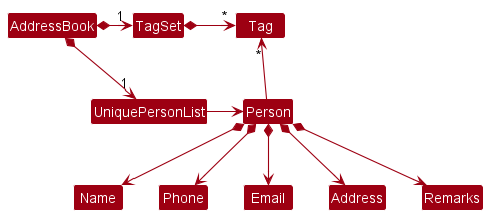

The diagram above was rendered by PlantUML. Its source (embedded in the PNG):
@startuml
!include style.puml
skinparam arrowThickness 1.1
skinparam arrowColor MODEL_COLOR
skinparam classBackgroundColor MODEL_COLOR

AddressBook *-right-> "1" UniquePersonList
AddressBook *-right-> "1" TagSet
TagSet -[hidden]down- UniquePersonList
TagSet -[hidden]down- UniquePersonList

TagSet *-right-> "*" Tag
UniquePersonList -right-> Person

Person -up-> "*" Tag

Person *--> Name
Person *--> Phone
Person *--> Email
Person *--> Address
Person *--> Remarks
@enduml